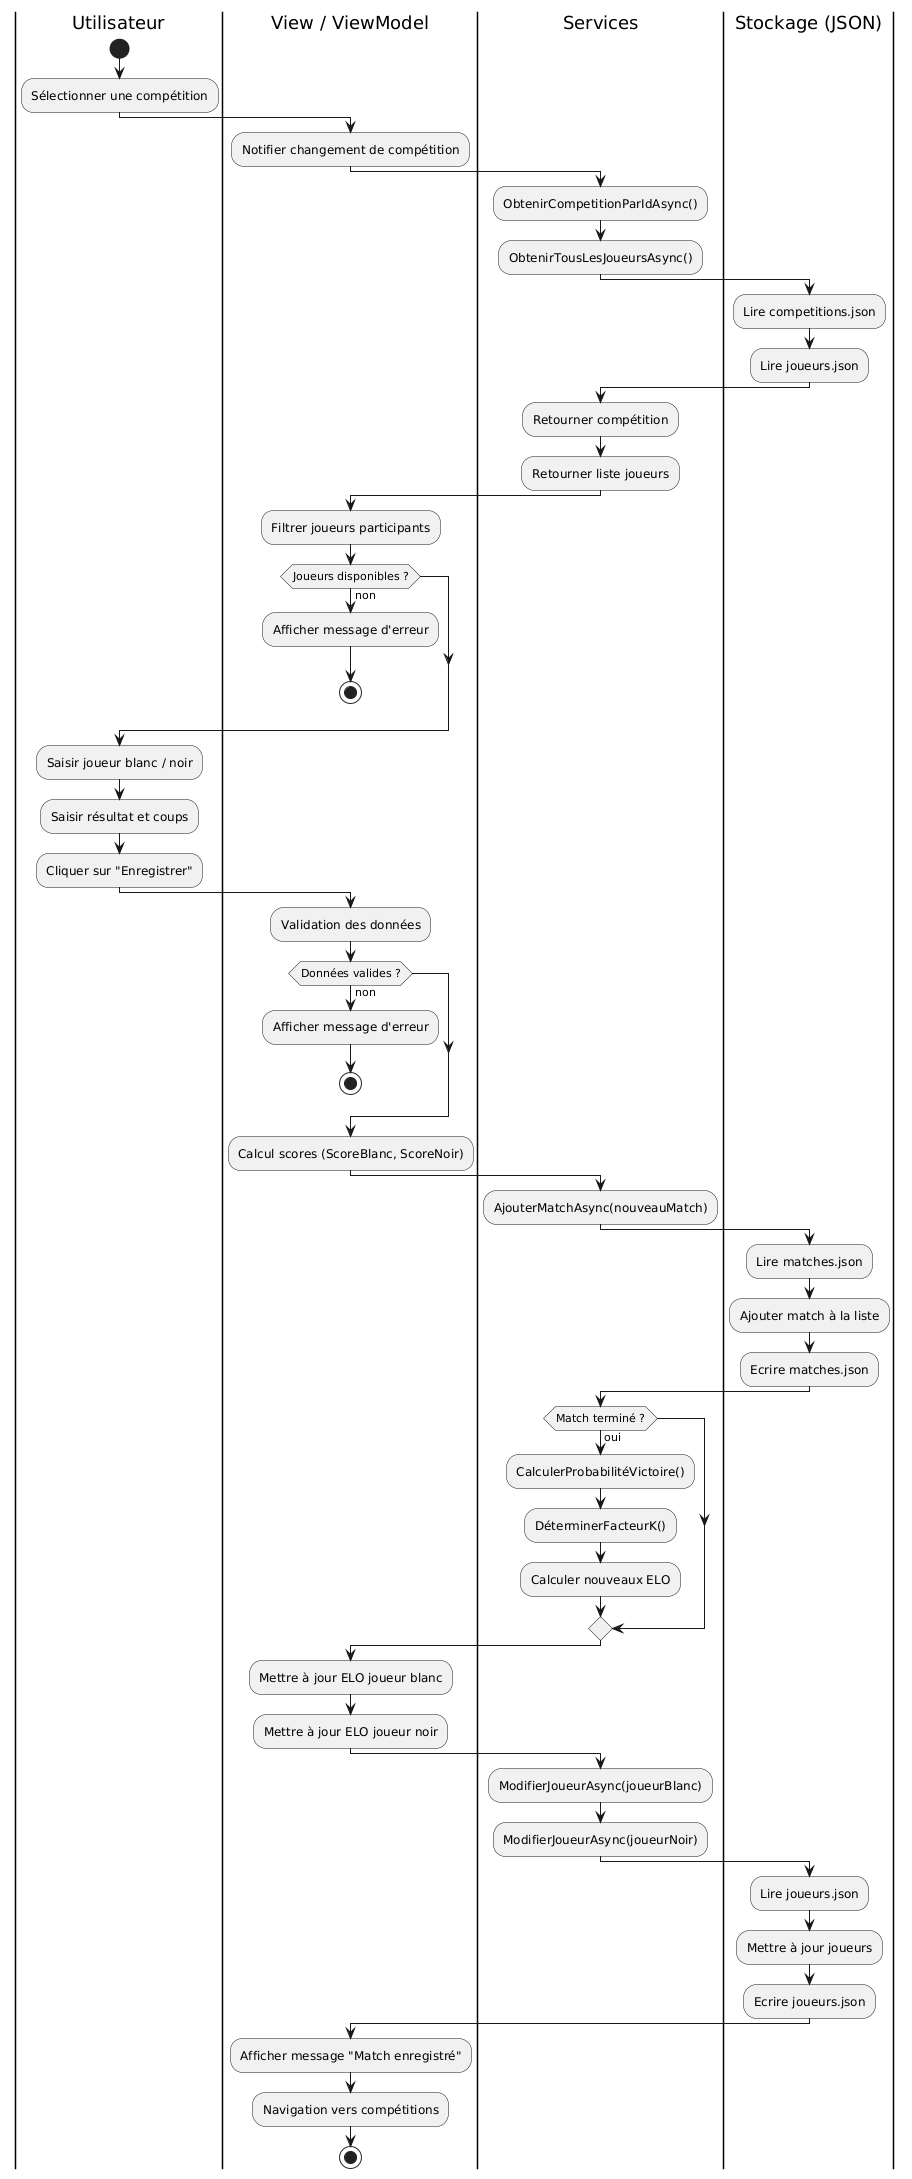

The diagram above was rendered by PlantUML. Its source (embedded in the PNG):
@startuml
|Utilisateur|
start
:Sélectionner une compétition;

|View / ViewModel|
:Notifier changement de compétition;

|Services|
:ObtenirCompetitionParIdAsync();
:ObtenirTousLesJoueursAsync();

|Stockage (JSON)|
:Lire competitions.json;
:Lire joueurs.json;

|Services|
:Retourner compétition;
:Retourner liste joueurs;

|View / ViewModel|
:Filtrer joueurs participants;

if (Joueurs disponibles ?) then (non)
  :Afficher message d'erreur;
  stop
endif

|Utilisateur|
:Saisir joueur blanc / noir;
:Saisir résultat et coups;
:Cliquer sur "Enregistrer";

|View / ViewModel|
:Validation des données;

if (Données valides ?) then (non)
  :Afficher message d'erreur;
  stop
endif

:Calcul scores (ScoreBlanc, ScoreNoir);

|Services|
:AjouterMatchAsync(nouveauMatch);

|Stockage (JSON)|
:Lire matches.json;
:Ajouter match à la liste;
:Ecrire matches.json;

|Services|
if (Match terminé ?) then (oui)
  :CalculerProbabilitéVictoire();
  :DéterminerFacteurK();
  :Calculer nouveaux ELO;
endif

|View / ViewModel|
:Mettre à jour ELO joueur blanc;
:Mettre à jour ELO joueur noir;

|Services|
:ModifierJoueurAsync(joueurBlanc);
:ModifierJoueurAsync(joueurNoir);

|Stockage (JSON)|
:Lire joueurs.json;
:Mettre à jour joueurs;
:Ecrire joueurs.json;

|View / ViewModel|
:Afficher message "Match enregistré";
:Navigation vers compétitions;

stop
@enduml